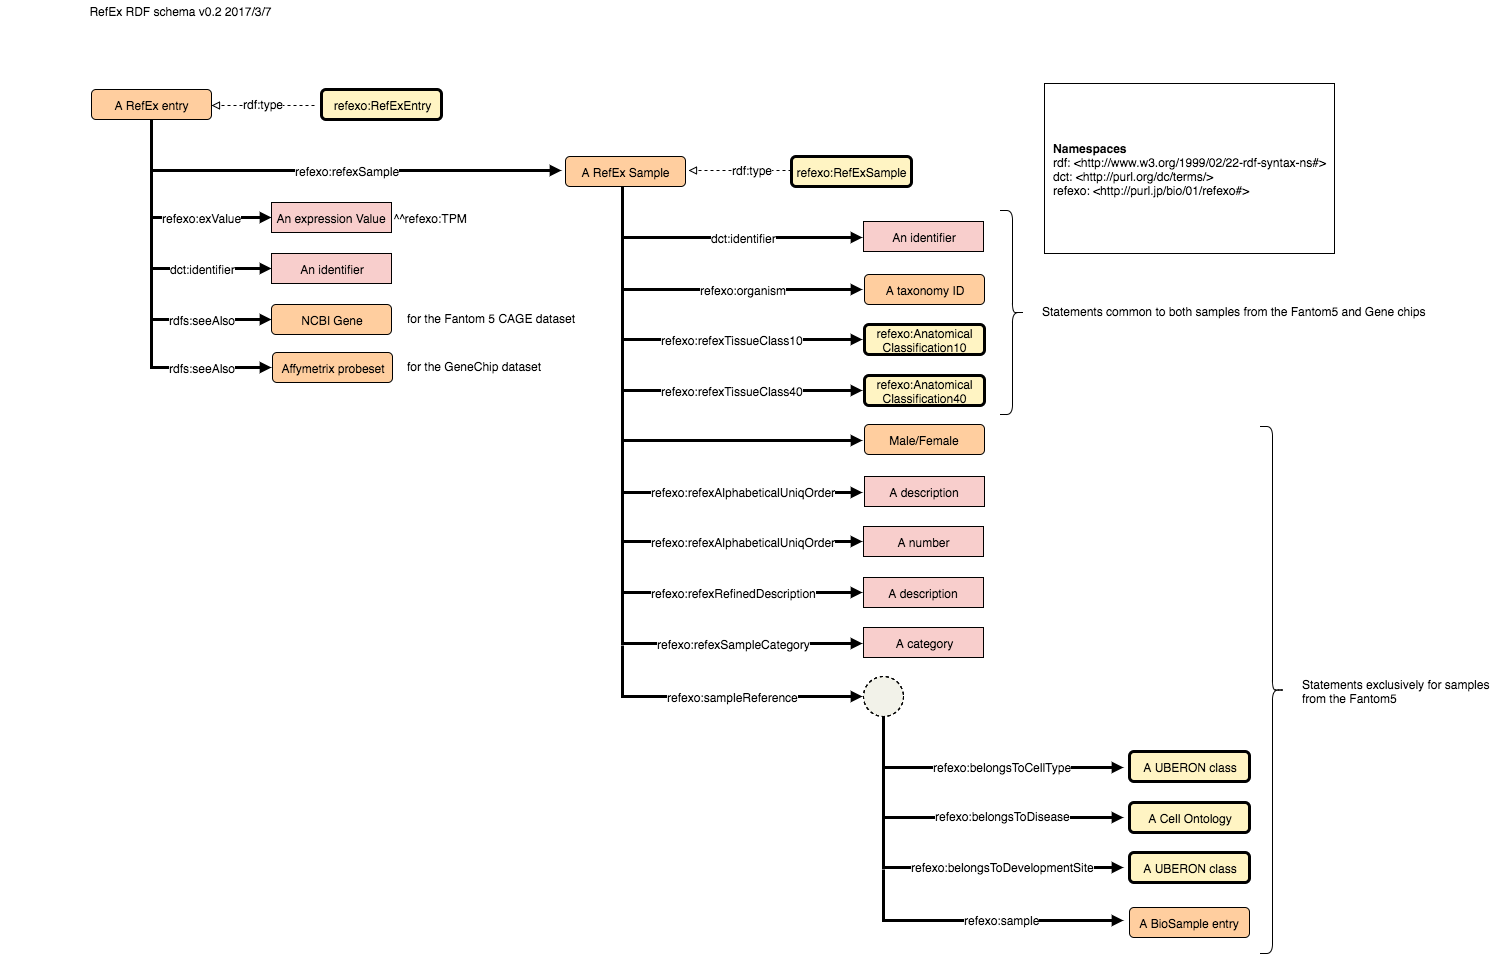

The diagram above was exported from draw.io. Its source (the exported page's mxGraphModel, read from the mxfile embedded in the PNG):
<mxGraphModel dx="1149" dy="523" grid="1" gridSize="10" guides="1" tooltips="1" connect="1" arrows="1" fold="1" page="1" pageScale="1" pageWidth="1652" pageHeight="1169" math="0" shadow="0">
  <root>
    <mxCell id="0" />
    <mxCell id="1" parent="0" />
    <mxCell id="6efc7a6f17871075-81" value="" style="edgeStyle=orthogonalEdgeStyle;rounded=0;html=1;endArrow=block;endFill=1;strokeWidth=3;targetPerimeterSpacing=3;endSize=4;" edge="1" parent="1">
      <mxGeometry x="641.8333333333335" y="399.16666666666674" as="geometry">
        <mxPoint x="642" y="399" as="sourcePoint" />
        <mxPoint x="882" y="450" as="targetPoint" />
        <Array as="points">
          <mxPoint x="642" y="450" />
        </Array>
      </mxGeometry>
    </mxCell>
    <mxCell id="6efc7a6f17871075-2" value="A RefEx entry" style="whiteSpace=wrap;html=1;rounded=1;fillColor=#FFCE9F;" vertex="1" parent="1">
      <mxGeometry x="111" y="99" width="120" height="30" as="geometry" />
    </mxCell>
    <mxCell id="6efc7a6f17871075-3" value="refexo:RefExEntry" style="whiteSpace=wrap;html=1;rounded=1;strokeWidth=3;fillColor=#FFF4C3;" vertex="1" parent="1">
      <mxGeometry x="341" y="99" width="120" height="30" as="geometry" />
    </mxCell>
    <mxCell id="6efc7a6f17871075-4" value="" style="edgeStyle=orthogonalEdgeStyle;rounded=0;html=1;endArrow=block;endFill=0;strokeWidth=1;targetPerimeterSpacing=3;endSize=6;dashed=1;" edge="1" parent="1">
      <mxGeometry x="114" y="115" as="geometry">
        <mxPoint x="231" y="115" as="targetPoint" />
        <mxPoint x="334" y="115" as="sourcePoint" />
      </mxGeometry>
    </mxCell>
    <mxCell id="6efc7a6f17871075-5" value="rdf:type&lt;br&gt;" style="text;html=1;resizable=0;;align=center;verticalAlign=middle;labelBackgroundColor=#ffffff;rounded=1;" vertex="1" connectable="0" parent="6efc7a6f17871075-4">
      <mxGeometry y="-2" relative="1" as="geometry">
        <mxPoint as="offset" />
      </mxGeometry>
    </mxCell>
    <mxCell id="6efc7a6f17871075-6" value="" style="edgeStyle=orthogonalEdgeStyle;rounded=0;html=1;endArrow=block;endFill=1;strokeWidth=3;targetPerimeterSpacing=3;endSize=4;" edge="1" parent="1">
      <mxGeometry x="170.83333333333348" y="129.16666666666674" as="geometry">
        <mxPoint x="170.83333333333348" y="129.16666666666674" as="sourcePoint" />
        <mxPoint x="581" y="180" as="targetPoint" />
        <Array as="points">
          <mxPoint x="171" y="180" />
        </Array>
      </mxGeometry>
    </mxCell>
    <mxCell id="6efc7a6f17871075-7" value="refexo:refexSample" style="text;html=1;resizable=0;;align=center;verticalAlign=middle;labelBackgroundColor=#ffffff;rounded=1;" vertex="1" connectable="0" parent="6efc7a6f17871075-6">
      <mxGeometry y="-2" relative="1" as="geometry">
        <mxPoint x="15" y="-2" as="offset" />
      </mxGeometry>
    </mxCell>
    <mxCell id="6efc7a6f17871075-8" value="refexo:RefExSample" style="whiteSpace=wrap;html=1;rounded=1;strokeWidth=3;fillColor=#FFF4C3;" vertex="1" parent="1">
      <mxGeometry x="811" y="166" width="120" height="30" as="geometry" />
    </mxCell>
    <mxCell id="6efc7a6f17871075-12" value="" style="edgeStyle=orthogonalEdgeStyle;rounded=0;html=1;endArrow=block;endFill=1;strokeWidth=3;targetPerimeterSpacing=3;endSize=4;" edge="1" parent="1">
      <mxGeometry x="170.83333333333348" y="176.16666666666674" as="geometry">
        <mxPoint x="171" y="176" as="sourcePoint" />
        <mxPoint x="291" y="227" as="targetPoint" />
        <Array as="points">
          <mxPoint x="171" y="227" />
        </Array>
      </mxGeometry>
    </mxCell>
    <mxCell id="6efc7a6f17871075-13" value="refexo:exValue" style="text;html=1;resizable=0;;align=center;verticalAlign=middle;labelBackgroundColor=#ffffff;rounded=1;" vertex="1" connectable="0" parent="6efc7a6f17871075-12">
      <mxGeometry y="-2" relative="1" as="geometry">
        <mxPoint x="15" y="-2" as="offset" />
      </mxGeometry>
    </mxCell>
    <mxCell id="6efc7a6f17871075-15" value="An expression Value" style="whiteSpace=wrap;html=1;rounded=0;fillColor=#F8CECC;" vertex="1" parent="1">
      <mxGeometry x="291" y="212" width="120" height="30" as="geometry" />
    </mxCell>
    <mxCell id="6efc7a6f17871075-18" value="" style="edgeStyle=orthogonalEdgeStyle;rounded=0;html=1;endArrow=block;endFill=1;strokeWidth=3;targetPerimeterSpacing=3;endSize=4;" edge="1" parent="1">
      <mxGeometry x="170.83333333333348" y="227.16666666666674" as="geometry">
        <mxPoint x="171" y="227" as="sourcePoint" />
        <mxPoint x="291" y="278" as="targetPoint" />
        <Array as="points">
          <mxPoint x="171" y="278" />
        </Array>
      </mxGeometry>
    </mxCell>
    <mxCell id="6efc7a6f17871075-19" value="dct:identifier" style="text;html=1;resizable=0;;align=center;verticalAlign=middle;labelBackgroundColor=#ffffff;rounded=1;" vertex="1" connectable="0" parent="6efc7a6f17871075-18">
      <mxGeometry y="-2" relative="1" as="geometry">
        <mxPoint x="15" y="-2" as="offset" />
      </mxGeometry>
    </mxCell>
    <mxCell id="6efc7a6f17871075-20" value="An identifier" style="whiteSpace=wrap;html=1;rounded=0;fillColor=#F8CECC;" vertex="1" parent="1">
      <mxGeometry x="291" y="263" width="120" height="30" as="geometry" />
    </mxCell>
    <mxCell id="6efc7a6f17871075-21" value="^^refexo:TPM" style="text;html=1;strokeColor=none;fillColor=none;align=center;verticalAlign=middle;whiteSpace=wrap;overflow=hidden;" vertex="1" parent="1">
      <mxGeometry x="404" y="217" width="90" height="20" as="geometry" />
    </mxCell>
    <mxCell id="6efc7a6f17871075-23" value="" style="edgeStyle=orthogonalEdgeStyle;rounded=0;html=1;endArrow=block;endFill=1;strokeWidth=3;targetPerimeterSpacing=3;endSize=4;" edge="1" parent="1">
      <mxGeometry x="170.83333333333348" y="278.16666666666674" as="geometry">
        <mxPoint x="171" y="278" as="sourcePoint" />
        <mxPoint x="291" y="329" as="targetPoint" />
        <Array as="points">
          <mxPoint x="171" y="329" />
        </Array>
      </mxGeometry>
    </mxCell>
    <mxCell id="6efc7a6f17871075-24" value="rdfs:seeAlso" style="text;html=1;resizable=0;;align=center;verticalAlign=middle;labelBackgroundColor=#ffffff;rounded=1;" vertex="1" connectable="0" parent="6efc7a6f17871075-23">
      <mxGeometry y="-2" relative="1" as="geometry">
        <mxPoint x="15" y="-2" as="offset" />
      </mxGeometry>
    </mxCell>
    <mxCell id="6efc7a6f17871075-28" value="NCBI Gene" style="whiteSpace=wrap;html=1;rounded=1;fillColor=#FFCE9F;" vertex="1" parent="1">
      <mxGeometry x="291" y="314" width="120" height="30" as="geometry" />
    </mxCell>
    <mxCell id="6efc7a6f17871075-9" value="A RefEx Sample" style="whiteSpace=wrap;html=1;rounded=1;fillColor=#FFCE9F;" vertex="1" parent="1">
      <mxGeometry x="585" y="166" width="120" height="30" as="geometry" />
    </mxCell>
    <mxCell id="6efc7a6f17871075-33" value="" style="edgeStyle=orthogonalEdgeStyle;rounded=0;html=1;endArrow=block;endFill=0;strokeWidth=1;targetPerimeterSpacing=3;endSize=6;dashed=1;" edge="1" parent="1">
      <mxGeometry x="591" y="180" as="geometry">
        <mxPoint x="708" y="180" as="targetPoint" />
        <mxPoint x="811" y="180" as="sourcePoint" />
      </mxGeometry>
    </mxCell>
    <mxCell id="6efc7a6f17871075-34" value="rdf:type&lt;br&gt;" style="text;html=1;resizable=0;;align=center;verticalAlign=middle;labelBackgroundColor=#ffffff;rounded=1;" vertex="1" connectable="0" parent="6efc7a6f17871075-33">
      <mxGeometry y="-2" relative="1" as="geometry">
        <mxPoint x="12" y="1" as="offset" />
      </mxGeometry>
    </mxCell>
    <mxCell id="6efc7a6f17871075-39" value="" style="edgeStyle=orthogonalEdgeStyle;rounded=0;html=1;endArrow=block;endFill=1;strokeWidth=3;targetPerimeterSpacing=3;endSize=4;" edge="1" parent="1">
      <mxGeometry x="641.8333333333335" y="500.16666666666674" as="geometry">
        <mxPoint x="642" y="500" as="sourcePoint" />
        <mxPoint x="882" y="551" as="targetPoint" />
        <Array as="points">
          <mxPoint x="642" y="551" />
        </Array>
      </mxGeometry>
    </mxCell>
    <mxCell id="6efc7a6f17871075-40" value="refexo:refexAlphabeticalUniqOrder" style="text;html=1;resizable=0;;align=center;verticalAlign=middle;labelBackgroundColor=#ffffff;rounded=1;" vertex="1" connectable="0" parent="6efc7a6f17871075-39">
      <mxGeometry y="-2" relative="1" as="geometry">
        <mxPoint x="25" y="-2" as="offset" />
      </mxGeometry>
    </mxCell>
    <mxCell id="6efc7a6f17871075-41" value="" style="edgeStyle=orthogonalEdgeStyle;rounded=0;html=1;endArrow=block;endFill=1;strokeWidth=3;targetPerimeterSpacing=3;endSize=4;" edge="1" parent="1">
      <mxGeometry x="641.8333333333335" y="551.1666666666667" as="geometry">
        <mxPoint x="642" y="551" as="sourcePoint" />
        <mxPoint x="882" y="602" as="targetPoint" />
        <Array as="points">
          <mxPoint x="642" y="602" />
        </Array>
      </mxGeometry>
    </mxCell>
    <mxCell id="6efc7a6f17871075-42" value="refexo:refexRefinedDescription" style="text;html=1;resizable=0;;align=center;verticalAlign=middle;labelBackgroundColor=#ffffff;rounded=1;" vertex="1" connectable="0" parent="6efc7a6f17871075-41">
      <mxGeometry y="-2" relative="1" as="geometry">
        <mxPoint x="15" y="-2" as="offset" />
      </mxGeometry>
    </mxCell>
    <mxCell id="6efc7a6f17871075-43" value="A description" style="whiteSpace=wrap;html=1;rounded=0;fillColor=#F8CECC;" vertex="1" parent="1">
      <mxGeometry x="884" y="486" width="120" height="30" as="geometry" />
    </mxCell>
    <mxCell id="6efc7a6f17871075-44" value="A number" style="whiteSpace=wrap;html=1;rounded=0;fillColor=#F8CECC;" vertex="1" parent="1">
      <mxGeometry x="883" y="536" width="120" height="30" as="geometry" />
    </mxCell>
    <mxCell id="6efc7a6f17871075-46" value="A description" style="whiteSpace=wrap;html=1;rounded=0;fillColor=#F8CECC;" vertex="1" parent="1">
      <mxGeometry x="883" y="587" width="120" height="30" as="geometry" />
    </mxCell>
    <mxCell id="6efc7a6f17871075-47" value="" style="edgeStyle=orthogonalEdgeStyle;rounded=0;html=1;endArrow=block;endFill=1;strokeWidth=3;targetPerimeterSpacing=3;endSize=4;" edge="1" parent="1">
      <mxGeometry x="641.8333333333335" y="602.1666666666667" as="geometry">
        <mxPoint x="642" y="602" as="sourcePoint" />
        <mxPoint x="882" y="653" as="targetPoint" />
        <Array as="points">
          <mxPoint x="642" y="653" />
        </Array>
      </mxGeometry>
    </mxCell>
    <mxCell id="6efc7a6f17871075-48" value="refexo:refexSampleCategory" style="text;html=1;resizable=0;;align=center;verticalAlign=middle;labelBackgroundColor=#ffffff;rounded=1;" vertex="1" connectable="0" parent="6efc7a6f17871075-47">
      <mxGeometry y="-2" relative="1" as="geometry">
        <mxPoint x="15" y="-2" as="offset" />
      </mxGeometry>
    </mxCell>
    <mxCell id="6efc7a6f17871075-49" value="" style="edgeStyle=orthogonalEdgeStyle;rounded=0;html=1;endArrow=block;endFill=1;strokeWidth=3;targetPerimeterSpacing=3;endSize=4;" edge="1" parent="1">
      <mxGeometry x="641.8333333333335" y="655.1666666666667" as="geometry">
        <mxPoint x="642" y="655" as="sourcePoint" />
        <mxPoint x="882" y="706" as="targetPoint" />
        <Array as="points">
          <mxPoint x="642" y="706" />
        </Array>
      </mxGeometry>
    </mxCell>
    <mxCell id="6efc7a6f17871075-50" value="refexo:sampleReference" style="text;html=1;resizable=0;;align=center;verticalAlign=middle;labelBackgroundColor=#ffffff;rounded=1;" vertex="1" connectable="0" parent="6efc7a6f17871075-49">
      <mxGeometry y="-2" relative="1" as="geometry">
        <mxPoint x="15" y="-2" as="offset" />
      </mxGeometry>
    </mxCell>
    <mxCell id="6efc7a6f17871075-51" value="A category" style="whiteSpace=wrap;html=1;rounded=0;fillColor=#F8CECC;" vertex="1" parent="1">
      <mxGeometry x="883" y="637" width="120" height="30" as="geometry" />
    </mxCell>
    <mxCell id="6efc7a6f17871075-52" value="" style="ellipse;whiteSpace=wrap;html=1;fontFamily=Helvetica;fontSize=12;fontColor=#000000;align=center;strokeColor=#000000;fillColor=#F2F2E9;dashed=1;" vertex="1" parent="1">
      <mxGeometry x="883" y="686" width="40" height="40" as="geometry" />
    </mxCell>
    <mxCell id="6efc7a6f17871075-53" value="" style="edgeStyle=orthogonalEdgeStyle;rounded=0;html=1;endArrow=block;endFill=1;strokeWidth=3;targetPerimeterSpacing=3;endSize=4;" edge="1" parent="1">
      <mxGeometry x="902.8333333333335" y="726.1666666666667" as="geometry">
        <mxPoint x="903" y="726" as="sourcePoint" />
        <mxPoint x="1143" y="777" as="targetPoint" />
        <Array as="points">
          <mxPoint x="903" y="777" />
        </Array>
      </mxGeometry>
    </mxCell>
    <mxCell id="6efc7a6f17871075-54" value="refexo:belongsToCellType" style="text;html=1;resizable=0;;align=center;verticalAlign=middle;labelBackgroundColor=#ffffff;rounded=1;" vertex="1" connectable="0" parent="6efc7a6f17871075-53">
      <mxGeometry y="-2" relative="1" as="geometry">
        <mxPoint x="23" y="-3" as="offset" />
      </mxGeometry>
    </mxCell>
    <mxCell id="6efc7a6f17871075-55" value="" style="edgeStyle=orthogonalEdgeStyle;rounded=0;html=1;endArrow=block;endFill=1;strokeWidth=3;targetPerimeterSpacing=3;endSize=4;" edge="1" parent="1">
      <mxGeometry x="902.8333333333335" y="776.1666666666667" as="geometry">
        <mxPoint x="903" y="776" as="sourcePoint" />
        <mxPoint x="1143" y="827" as="targetPoint" />
        <Array as="points">
          <mxPoint x="903" y="827" />
        </Array>
      </mxGeometry>
    </mxCell>
    <mxCell id="6efc7a6f17871075-56" value="refexo:belongsToDisease" style="text;html=1;resizable=0;;align=center;verticalAlign=middle;labelBackgroundColor=#ffffff;rounded=1;" vertex="1" connectable="0" parent="6efc7a6f17871075-55">
      <mxGeometry y="-2" relative="1" as="geometry">
        <mxPoint x="23" y="-4" as="offset" />
      </mxGeometry>
    </mxCell>
    <mxCell id="6efc7a6f17871075-57" value="" style="edgeStyle=orthogonalEdgeStyle;rounded=0;html=1;endArrow=block;endFill=1;strokeWidth=3;targetPerimeterSpacing=3;endSize=4;" edge="1" parent="1">
      <mxGeometry x="902.8333333333335" y="826.1666666666667" as="geometry">
        <mxPoint x="903" y="826" as="sourcePoint" />
        <mxPoint x="1143" y="877" as="targetPoint" />
        <Array as="points">
          <mxPoint x="903" y="877" />
        </Array>
      </mxGeometry>
    </mxCell>
    <mxCell id="6efc7a6f17871075-58" value="refexo:belongsToDevelopmentSite" style="text;html=1;resizable=0;;align=center;verticalAlign=middle;labelBackgroundColor=#ffffff;rounded=1;" vertex="1" connectable="0" parent="6efc7a6f17871075-57">
      <mxGeometry y="-2" relative="1" as="geometry">
        <mxPoint x="23" y="-3" as="offset" />
      </mxGeometry>
    </mxCell>
    <mxCell id="6efc7a6f17871075-61" value="" style="edgeStyle=orthogonalEdgeStyle;rounded=0;html=1;endArrow=block;endFill=1;strokeWidth=3;targetPerimeterSpacing=3;endSize=4;" edge="1" parent="1">
      <mxGeometry x="641.8333333333335" y="451.16666666666674" as="geometry">
        <mxPoint x="642" y="451" as="sourcePoint" />
        <mxPoint x="882" y="502" as="targetPoint" />
        <Array as="points">
          <mxPoint x="642" y="502" />
        </Array>
      </mxGeometry>
    </mxCell>
    <mxCell id="6efc7a6f17871075-62" value="refexo:refexAlphabeticalUniqOrder" style="text;html=1;resizable=0;;align=center;verticalAlign=middle;labelBackgroundColor=#ffffff;rounded=1;" vertex="1" connectable="0" parent="6efc7a6f17871075-61">
      <mxGeometry y="-2" relative="1" as="geometry">
        <mxPoint x="25" y="-3" as="offset" />
      </mxGeometry>
    </mxCell>
    <mxCell id="6efc7a6f17871075-64" value="" style="edgeStyle=orthogonalEdgeStyle;rounded=0;html=1;endArrow=block;endFill=1;strokeWidth=3;targetPerimeterSpacing=3;endSize=4;" edge="1" parent="1">
      <mxGeometry x="641.8333333333335" y="196.16666666666674" as="geometry">
        <mxPoint x="642" y="196" as="sourcePoint" />
        <mxPoint x="882" y="247" as="targetPoint" />
        <Array as="points">
          <mxPoint x="642" y="247" />
        </Array>
      </mxGeometry>
    </mxCell>
    <mxCell id="6efc7a6f17871075-65" value="dct:identifier" style="text;html=1;resizable=0;;align=center;verticalAlign=middle;labelBackgroundColor=#ffffff;rounded=1;" vertex="1" connectable="0" parent="6efc7a6f17871075-64">
      <mxGeometry y="-2" relative="1" as="geometry">
        <mxPoint x="25" y="-2" as="offset" />
      </mxGeometry>
    </mxCell>
    <mxCell id="6efc7a6f17871075-68" value="" style="edgeStyle=orthogonalEdgeStyle;rounded=0;html=1;endArrow=block;endFill=1;strokeWidth=3;targetPerimeterSpacing=3;endSize=4;" edge="1" parent="1">
      <mxGeometry x="641.8333333333335" y="248.16666666666674" as="geometry">
        <mxPoint x="642" y="248" as="sourcePoint" />
        <mxPoint x="882" y="299" as="targetPoint" />
        <Array as="points">
          <mxPoint x="642" y="299" />
        </Array>
      </mxGeometry>
    </mxCell>
    <mxCell id="6efc7a6f17871075-69" value="refexo:organism" style="text;html=1;resizable=0;;align=center;verticalAlign=middle;labelBackgroundColor=#ffffff;rounded=1;" vertex="1" connectable="0" parent="6efc7a6f17871075-68">
      <mxGeometry y="-2" relative="1" as="geometry">
        <mxPoint x="25" y="-2" as="offset" />
      </mxGeometry>
    </mxCell>
    <mxCell id="6efc7a6f17871075-72" value="An identifier" style="whiteSpace=wrap;html=1;rounded=0;fillColor=#F8CECC;" vertex="1" parent="1">
      <mxGeometry x="883" y="231" width="120" height="30" as="geometry" />
    </mxCell>
    <mxCell id="6efc7a6f17871075-75" value="A taxonomy ID" style="whiteSpace=wrap;html=1;rounded=1;fillColor=#FFCE9F;" vertex="1" parent="1">
      <mxGeometry x="884" y="284" width="120" height="30" as="geometry" />
    </mxCell>
    <mxCell id="6efc7a6f17871075-76" value="Male/Female" style="whiteSpace=wrap;html=1;rounded=1;fillColor=#FFCE9F;" vertex="1" parent="1">
      <mxGeometry x="884" y="434" width="120" height="30" as="geometry" />
    </mxCell>
    <mxCell id="6efc7a6f17871075-85" value="refexo:Anatomical&lt;div&gt;Classification10&lt;/div&gt;" style="whiteSpace=wrap;html=1;rounded=1;strokeWidth=3;fillColor=#FFF4C3;" vertex="1" parent="1">
      <mxGeometry x="884" y="334" width="120" height="30" as="geometry" />
    </mxCell>
    <mxCell id="6efc7a6f17871075-86" value="refexo:Anatomical&lt;div&gt;Classification40&lt;/div&gt;" style="whiteSpace=wrap;html=1;rounded=1;strokeWidth=3;fillColor=#FFF4C3;" vertex="1" parent="1">
      <mxGeometry x="884" y="385" width="120" height="30" as="geometry" />
    </mxCell>
    <mxCell id="6efc7a6f17871075-87" value="" style="edgeStyle=orthogonalEdgeStyle;rounded=0;html=1;endArrow=block;endFill=1;strokeWidth=3;targetPerimeterSpacing=3;endSize=4;" edge="1" parent="1">
      <mxGeometry x="902.8333333333335" y="879.1666666666667" as="geometry">
        <mxPoint x="903" y="879" as="sourcePoint" />
        <mxPoint x="1143" y="930" as="targetPoint" />
        <Array as="points">
          <mxPoint x="903" y="930" />
        </Array>
      </mxGeometry>
    </mxCell>
    <mxCell id="6efc7a6f17871075-88" value="refexo:sample" style="text;html=1;resizable=0;;align=center;verticalAlign=middle;labelBackgroundColor=#ffffff;rounded=1;" vertex="1" connectable="0" parent="6efc7a6f17871075-87">
      <mxGeometry y="-2" relative="1" as="geometry">
        <mxPoint x="23" y="-3" as="offset" />
      </mxGeometry>
    </mxCell>
    <mxCell id="6efc7a6f17871075-89" value="A UBERON class" style="whiteSpace=wrap;html=1;rounded=1;strokeWidth=3;fillColor=#FFF4C3;" vertex="1" parent="1">
      <mxGeometry x="1149" y="761" width="120" height="30" as="geometry" />
    </mxCell>
    <mxCell id="6efc7a6f17871075-90" value="A Cell Ontology" style="whiteSpace=wrap;html=1;rounded=1;strokeWidth=3;fillColor=#FFF4C3;" vertex="1" parent="1">
      <mxGeometry x="1149" y="812" width="120" height="30" as="geometry" />
    </mxCell>
    <mxCell id="6efc7a6f17871075-95" value="A UBERON class" style="whiteSpace=wrap;html=1;rounded=1;strokeWidth=3;fillColor=#FFF4C3;" vertex="1" parent="1">
      <mxGeometry x="1149" y="862" width="120" height="30" as="geometry" />
    </mxCell>
    <mxCell id="6efc7a6f17871075-98" value="A BioSample entry" style="whiteSpace=wrap;html=1;rounded=1;fillColor=#FFCE9F;" vertex="1" parent="1">
      <mxGeometry x="1149" y="917" width="120" height="30" as="geometry" />
    </mxCell>
    <mxCell id="6efc7a6f17871075-99" value="&lt;div style=&quot;text-align: left&quot;&gt;&lt;span style=&quot;line-height: 1.2&quot;&gt;&lt;b&gt;Namespaces&lt;/b&gt;&lt;/span&gt;&lt;/div&gt;&lt;div style=&quot;text-align: left&quot;&gt;&lt;div&gt;rdf: &amp;lt;http://www.w3.org/1999/02/22-rdf-syntax-ns#&amp;gt;&lt;/div&gt;&lt;div&gt;dct: &amp;lt;http://purl.org/dc/terms/&amp;gt;&lt;/div&gt;&lt;div&gt;refexo: &amp;lt;http://purl.jp/bio/01/refexo#&amp;gt;&lt;/div&gt;&lt;/div&gt;" style="whiteSpace=wrap;html=1;strokeWidth=1;fillColor=#FFFFFF;gradientColor=#ffffff;" vertex="1" parent="1">
      <mxGeometry x="1064" y="92.99999999999989" width="290" height="170" as="geometry" />
    </mxCell>
    <mxCell id="6efc7a6f17871075-100" value="RefEx RDF schema v0.2 2017/3/7" style="text;html=1;strokeColor=none;fillColor=none;align=center;verticalAlign=middle;whiteSpace=wrap;overflow=hidden;" vertex="1" parent="1">
      <mxGeometry x="20" y="10" width="360" height="20" as="geometry" />
    </mxCell>
    <mxCell id="11b8a483b9158a2c-8" value="" style="group" vertex="1" connectable="0" parent="1">
      <mxGeometry x="642" y="349" width="109" as="geometry" />
    </mxCell>
    <mxCell id="11b8a483b9158a2c-6" value="" style="edgeStyle=orthogonalEdgeStyle;rounded=0;html=1;endArrow=block;endFill=1;strokeWidth=3;targetPerimeterSpacing=3;endSize=4;" edge="1" parent="11b8a483b9158a2c-8">
      <mxGeometry x="-0.16666666666651508" y="-50.83333333333326" as="geometry">
        <mxPoint y="-51" as="sourcePoint" />
        <mxPoint x="240" as="targetPoint" />
        <Array as="points">
          <mxPoint />
        </Array>
      </mxGeometry>
    </mxCell>
    <mxCell id="11b8a483b9158a2c-7" value="&lt;span style=&quot;font-weight: normal&quot;&gt;refexo:refexTissueClass10&lt;/span&gt;" style="text;html=1;resizable=0;;align=center;verticalAlign=middle;labelBackgroundColor=#ffffff;rounded=1;fontStyle=1;container=1;" vertex="1" connectable="0" parent="11b8a483b9158a2c-8">
      <mxGeometry x="109" as="geometry">
        <mxPoint as="offset" />
      </mxGeometry>
    </mxCell>
    <mxCell id="11b8a483b9158a2c-9" value="" style="edgeStyle=orthogonalEdgeStyle;rounded=0;html=1;endArrow=block;endFill=1;strokeWidth=3;targetPerimeterSpacing=3;endSize=4;" edge="1" parent="1">
      <mxGeometry x="-0.16666666666651508" y="0.16666666666674246" as="geometry">
        <mxPoint x="642" y="349" as="sourcePoint" />
        <mxPoint x="882" y="400" as="targetPoint" />
        <Array as="points">
          <mxPoint x="642" y="400" />
        </Array>
      </mxGeometry>
    </mxCell>
    <mxCell id="11b8a483b9158a2c-10" value="&lt;span style=&quot;font-weight: normal&quot;&gt;refexo:refexTissueClass40&lt;/span&gt;" style="text;html=1;resizable=0;;align=center;verticalAlign=middle;labelBackgroundColor=#ffffff;rounded=1;fontStyle=1;container=1;" vertex="1" connectable="0" parent="1">
      <mxGeometry x="751" y="400" as="geometry">
        <mxPoint as="offset" />
        <mxRectangle x="751" y="400" width="170" height="20" as="alternateBounds" />
      </mxGeometry>
    </mxCell>
    <mxCell id="11b8a483b9158a2c-13" value="" style="shape=curlyBracket;whiteSpace=wrap;html=1;rounded=1;rotation=-180;" vertex="1" parent="1">
      <mxGeometry x="1020" y="220" width="24" height="204" as="geometry" />
    </mxCell>
    <mxCell id="11b8a483b9158a2c-16" value="Statements common to both samples from the Fantom5 and Gene chips" style="text;html=1;resizable=0;autosize=1;align=left;verticalAlign=top;spacingTop=-4;points=[];" vertex="1" parent="1">
      <mxGeometry x="1060" y="312" width="400" height="20" as="geometry" />
    </mxCell>
    <mxCell id="11b8a483b9158a2c-17" value="" style="shape=curlyBracket;whiteSpace=wrap;html=1;rounded=1;rotation=-180;" vertex="1" parent="1">
      <mxGeometry x="1280" y="436" width="24" height="527" as="geometry" />
    </mxCell>
    <mxCell id="11b8a483b9158a2c-18" value="Statements exclusively for samples&amp;nbsp;&lt;div&gt;from the Fantom5&lt;/div&gt;" style="text;html=1;resizable=0;autosize=1;align=left;verticalAlign=top;spacingTop=-4;points=[];" vertex="1" parent="1">
      <mxGeometry x="1320" y="685" width="210" height="30" as="geometry" />
    </mxCell>
    <mxCell id="11b8a483b9158a2c-24" value="" style="edgeStyle=orthogonalEdgeStyle;rounded=0;html=1;endArrow=block;endFill=1;strokeWidth=3;targetPerimeterSpacing=3;endSize=4;" edge="1" parent="1">
      <mxGeometry x="170.83333333333348" y="326.16666666666674" as="geometry">
        <mxPoint x="171" y="326" as="sourcePoint" />
        <mxPoint x="291" y="377" as="targetPoint" />
        <Array as="points">
          <mxPoint x="171" y="377" />
        </Array>
      </mxGeometry>
    </mxCell>
    <mxCell id="11b8a483b9158a2c-25" value="rdfs:seeAlso" style="text;html=1;resizable=0;;align=center;verticalAlign=middle;labelBackgroundColor=#ffffff;rounded=1;" vertex="1" connectable="0" parent="11b8a483b9158a2c-24">
      <mxGeometry y="-2" relative="1" as="geometry">
        <mxPoint x="15" y="-2" as="offset" />
      </mxGeometry>
    </mxCell>
    <mxCell id="11b8a483b9158a2c-26" value="Affymetrix probeset" style="whiteSpace=wrap;html=1;rounded=1;fillColor=#FFCE9F;" vertex="1" parent="1">
      <mxGeometry x="292" y="362" width="120" height="30" as="geometry" />
    </mxCell>
    <mxCell id="60cab9d615bdd33d-1" value="for the Fantom 5 CAGE dataset" style="text;html=1;resizable=0;autosize=1;align=left;verticalAlign=top;spacingTop=-4;points=[];" vertex="1" parent="1">
      <mxGeometry x="425" y="319" width="180" height="20" as="geometry" />
    </mxCell>
    <mxCell id="60cab9d615bdd33d-2" value="for the GeneChip dataset" style="text;html=1;resizable=0;autosize=1;align=left;verticalAlign=top;spacingTop=-4;points=[];" vertex="1" parent="1">
      <mxGeometry x="425" y="367" width="150" height="20" as="geometry" />
    </mxCell>
  </root>
</mxGraphModel>